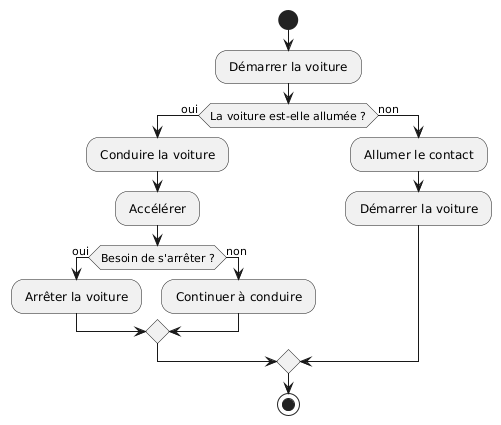

The diagram above was rendered by PlantUML. Its source (embedded in the PNG):
@startuml
|Conducteur|
start
: Démarrer la voiture ;
if (La voiture est-elle allumée ?) then (oui)
: Conduire la voiture ;
: Accélérer ;
if (Besoin de s'arrêter ?) then (oui)
: Arrêter la voiture ;
else (non)
: Continuer à conduire ;
endif
else (non)
: Allumer le contact ;
: Démarrer la voiture ;
endif
stop
@enduml